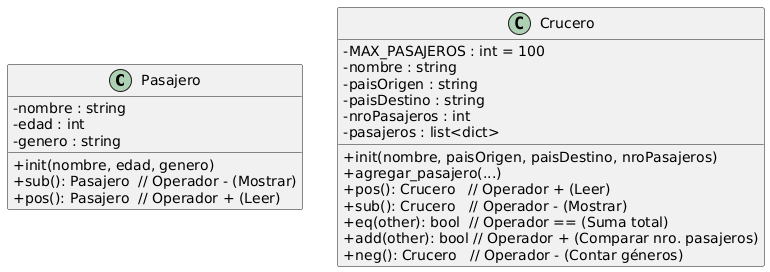

The diagram above was rendered by PlantUML. Its source (embedded in the PNG):
@startuml
skinparam classAttributeIconSize 0

class Pasajero {
- nombre : string
- edad : int
- genero : string

+ init(nombre, edad, genero)
+ sub(): Pasajero  // Operador - (Mostrar)
+ pos(): Pasajero  // Operador + (Leer)
}

class Crucero {

- MAX_PASAJEROS : int = 100
- nombre : string
- paisOrigen : string
- paisDestino : string
- nroPasajeros : int
- pasajeros : list<dict>

+ init(nombre, paisOrigen, paisDestino, nroPasajeros)
+ agregar_pasajero(...)
+ pos(): Crucero   // Operador + (Leer)
+ sub(): Crucero   // Operador - (Mostrar)
+ eq(other): bool  // Operador == (Suma total)
+ add(other): bool // Operador + (Comparar nro. pasajeros)
+ neg(): Crucero   // Operador - (Contar géneros)
}
@enduml